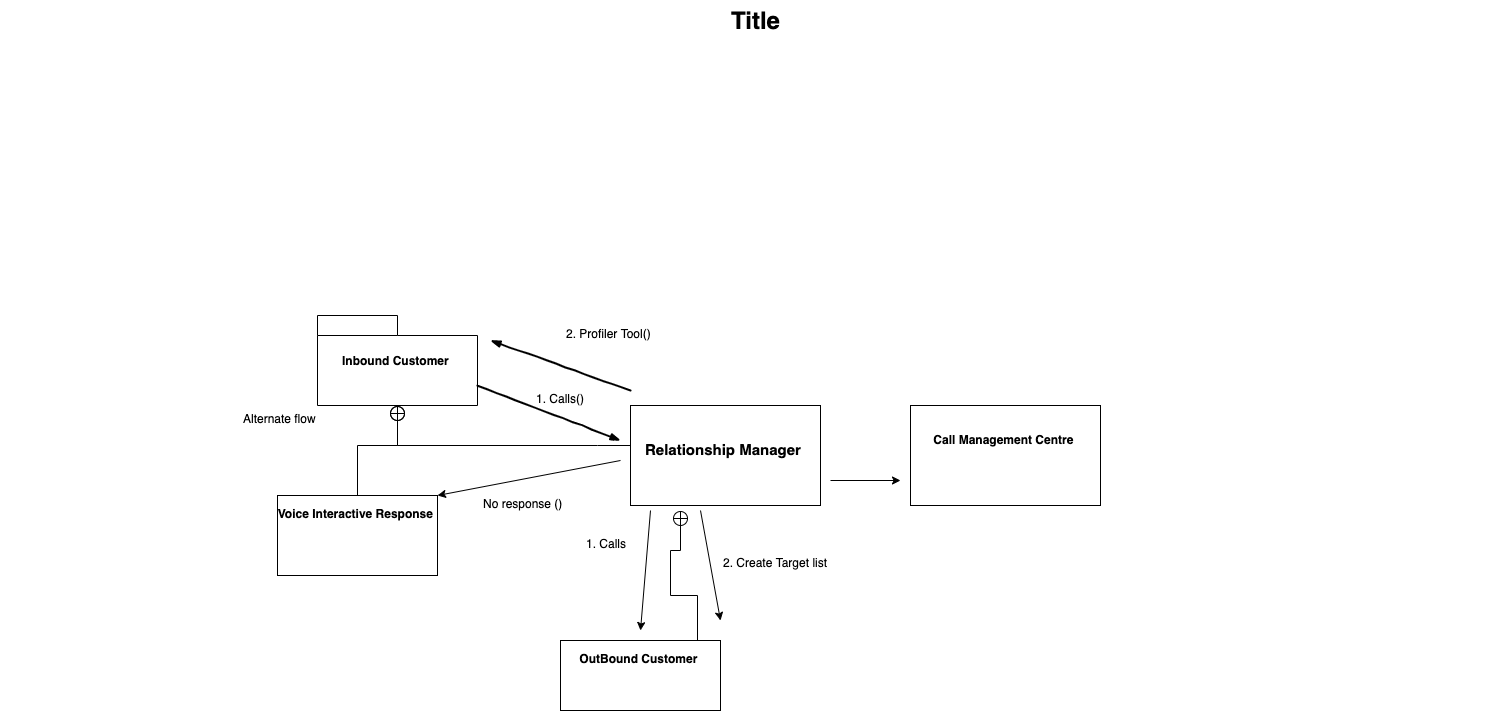

The diagram above was exported from draw.io. Its source (the exported page's mxGraphModel, read from the mxfile embedded in the PNG):
<mxGraphModel dx="946" dy="540" grid="1" gridSize="10" guides="1" tooltips="1" connect="1" arrows="1" fold="1" page="1" pageScale="1.5" pageWidth="1169" pageHeight="826" background="none" math="0" shadow="0">
  <root>
    <mxCell id="0" style=";html=1;" />
    <mxCell id="1" style=";html=1;" parent="0" />
    <mxCell id="1672d66443f91eb5-2" value="Inbound Customer&amp;nbsp;" style="shape=folder;tabWidth=80;tabHeight=20;tabPosition=left;strokeWidth=1;html=1;whiteSpace=wrap;align=center;fontSize=12;fontStyle=1" parent="1" vertex="1">
      <mxGeometry x="437" y="355" width="160" height="90" as="geometry" />
    </mxCell>
    <mxCell id="1672d66443f91eb5-13" style="edgeStyle=orthogonalEdgeStyle;rounded=0;html=1;jettySize=auto;orthogonalLoop=1;endArrow=circlePlus;endFill=0;" parent="1" source="1672d66443f91eb5-4" target="1672d66443f91eb5-2" edge="1">
      <mxGeometry relative="1" as="geometry">
        <Array as="points">
          <mxPoint x="477" y="485" />
          <mxPoint x="517" y="485" />
        </Array>
      </mxGeometry>
    </mxCell>
    <mxCell id="1672d66443f91eb5-4" value="&lt;p&gt;Voice Interactive Response&amp;nbsp;&lt;/p&gt;" style="shape=rect;html=1;overflow=fill;whiteSpace=wrap;align=center;fontStyle=1" parent="1" vertex="1">
      <mxGeometry x="397" y="535" width="160" height="80" as="geometry" />
    </mxCell>
    <mxCell id="1672d66443f91eb5-15" style="edgeStyle=orthogonalEdgeStyle;rounded=0;html=1;endArrow=circlePlus;endFill=0;jettySize=auto;orthogonalLoop=1;" parent="1" source="1672d66443f91eb5-5" target="1672d66443f91eb5-2" edge="1">
      <mxGeometry relative="1" as="geometry">
        <Array as="points">
          <mxPoint x="717" y="485" />
          <mxPoint x="517" y="485" />
        </Array>
      </mxGeometry>
    </mxCell>
    <mxCell id="1672d66443f91eb5-5" value="&lt;font style=&quot;font-size: 15px&quot;&gt;&lt;br&gt;&lt;br&gt;Relationship Manager&amp;nbsp;&lt;/font&gt;" style="shape=rect;html=1;overflow=fill;whiteSpace=wrap;align=center;fontStyle=1" parent="1" vertex="1">
      <mxGeometry x="750" y="445" width="190" height="100" as="geometry" />
    </mxCell>
    <mxCell id="1672d66443f91eb5-17" style="edgeStyle=orthogonalEdgeStyle;rounded=0;html=1;endArrow=circlePlus;endFill=0;jettySize=auto;orthogonalLoop=1;" parent="1" source="1672d66443f91eb5-8" edge="1">
      <mxGeometry relative="1" as="geometry">
        <Array as="points">
          <mxPoint x="817" y="635" />
          <mxPoint x="790" y="635" />
          <mxPoint x="790" y="590" />
          <mxPoint x="800" y="590" />
        </Array>
        <mxPoint x="800" y="550" as="targetPoint" />
      </mxGeometry>
    </mxCell>
    <mxCell id="1672d66443f91eb5-8" value="&lt;p&gt;OutBound Customer&amp;nbsp;&lt;/p&gt;" style="shape=rect;html=1;overflow=fill;whiteSpace=wrap;align=center;fontStyle=1" parent="1" vertex="1">
      <mxGeometry x="680" y="680" width="160" height="70" as="geometry" />
    </mxCell>
    <mxCell id="1672d66443f91eb5-23" value="Title" style="text;strokeColor=none;fillColor=none;html=1;fontSize=24;fontStyle=1;verticalAlign=middle;align=center;" parent="1" vertex="1">
      <mxGeometry x="120" y="40" width="1510" height="40" as="geometry" />
    </mxCell>
    <mxCell id="a3PGwcEkW6aLLwurFy62-1" value="1. Calls() " style="text;strokeColor=none;fillColor=none;spacingLeft=4;spacingRight=4;overflow=hidden;rotatable=0;points=[[0,0.5],[1,0.5]];portConstraint=eastwest;fontSize=12;" parent="1" vertex="1">
      <mxGeometry x="650" y="425" width="60" height="26" as="geometry" />
    </mxCell>
    <mxCell id="a3PGwcEkW6aLLwurFy62-3" value="&lt;br&gt;&lt;br&gt;Call Management Centre&amp;nbsp;" style="shape=rect;html=1;overflow=fill;whiteSpace=wrap;align=center;fontStyle=1" parent="1" vertex="1">
      <mxGeometry x="1030" y="445" width="190" height="100" as="geometry" />
    </mxCell>
    <mxCell id="a3PGwcEkW6aLLwurFy62-4" value="" style="rounded=0;comic=1;strokeWidth=2;endArrow=blockThin;html=1;fontFamily=Comic Sans MS;fontStyle=1;" parent="1" edge="1">
      <mxGeometry width="50" height="50" relative="1" as="geometry">
        <mxPoint x="597.0020930232557" y="425" as="sourcePoint" />
        <mxPoint x="740" y="480" as="targetPoint" />
      </mxGeometry>
    </mxCell>
    <mxCell id="a3PGwcEkW6aLLwurFy62-5" value="" style="rounded=0;comic=1;strokeWidth=2;endArrow=blockThin;html=1;fontFamily=Comic Sans MS;fontStyle=1;" parent="1" edge="1">
      <mxGeometry width="50" height="50" relative="1" as="geometry">
        <mxPoint x="750" y="430" as="sourcePoint" />
        <mxPoint x="610" y="380" as="targetPoint" />
      </mxGeometry>
    </mxCell>
    <mxCell id="a3PGwcEkW6aLLwurFy62-7" value="2. Profiler Tool()" style="text;strokeColor=none;fillColor=none;spacingLeft=4;spacingRight=4;overflow=hidden;rotatable=0;points=[[0,0.5],[1,0.5]];portConstraint=eastwest;fontSize=12;" parent="1" vertex="1">
      <mxGeometry x="680" y="360" width="100" height="26" as="geometry" />
    </mxCell>
    <mxCell id="JMe3fKZ-bXa-ke8Tsu08-1" value="Alternate flow ()" style="text;strokeColor=none;fillColor=none;spacingLeft=4;spacingRight=4;overflow=hidden;rotatable=0;points=[[0,0.5],[1,0.5]];portConstraint=eastwest;fontSize=12;" vertex="1" parent="1">
      <mxGeometry x="357" y="445" width="83" height="35" as="geometry" />
    </mxCell>
    <mxCell id="JMe3fKZ-bXa-ke8Tsu08-2" value="1. Calls" style="text;strokeColor=none;fillColor=none;spacingLeft=4;spacingRight=4;overflow=hidden;rotatable=0;points=[[0,0.5],[1,0.5]];portConstraint=eastwest;fontSize=12;" vertex="1" parent="1">
      <mxGeometry x="700" y="570" width="50" height="26" as="geometry" />
    </mxCell>
    <mxCell id="JMe3fKZ-bXa-ke8Tsu08-4" value="" style="endArrow=classic;html=1;" edge="1" parent="1">
      <mxGeometry width="50" height="50" relative="1" as="geometry">
        <mxPoint x="770" y="550" as="sourcePoint" />
        <mxPoint x="760" y="670" as="targetPoint" />
      </mxGeometry>
    </mxCell>
    <mxCell id="JMe3fKZ-bXa-ke8Tsu08-5" value="" style="endArrow=classic;html=1;" edge="1" parent="1">
      <mxGeometry width="50" height="50" relative="1" as="geometry">
        <mxPoint x="820" y="550" as="sourcePoint" />
        <mxPoint x="840" y="660" as="targetPoint" />
      </mxGeometry>
    </mxCell>
    <mxCell id="JMe3fKZ-bXa-ke8Tsu08-6" value="2. Create Target list" style="text;strokeColor=none;fillColor=none;spacingLeft=4;spacingRight=4;overflow=hidden;rotatable=0;points=[[0,0.5],[1,0.5]];portConstraint=eastwest;fontSize=12;" vertex="1" parent="1">
      <mxGeometry x="837" y="589" width="123" height="26" as="geometry" />
    </mxCell>
    <mxCell id="JMe3fKZ-bXa-ke8Tsu08-7" value="" style="endArrow=classic;html=1;" edge="1" parent="1">
      <mxGeometry width="50" height="50" relative="1" as="geometry">
        <mxPoint x="950" y="520" as="sourcePoint" />
        <mxPoint x="1020" y="520" as="targetPoint" />
      </mxGeometry>
    </mxCell>
    <mxCell id="JMe3fKZ-bXa-ke8Tsu08-8" value="No response ()" style="text;strokeColor=none;fillColor=none;spacingLeft=4;spacingRight=4;overflow=hidden;rotatable=0;points=[[0,0.5],[1,0.5]];portConstraint=eastwest;fontSize=12;" vertex="1" parent="1">
      <mxGeometry x="597" y="530" width="103" height="26" as="geometry" />
    </mxCell>
    <mxCell id="JMe3fKZ-bXa-ke8Tsu08-9" value="" style="endArrow=classic;html=1;entryX=1;entryY=0;entryDx=0;entryDy=0;" edge="1" parent="1" target="1672d66443f91eb5-4">
      <mxGeometry width="50" height="50" relative="1" as="geometry">
        <mxPoint x="740" y="500" as="sourcePoint" />
        <mxPoint x="650" y="570" as="targetPoint" />
      </mxGeometry>
    </mxCell>
  </root>
</mxGraphModel>